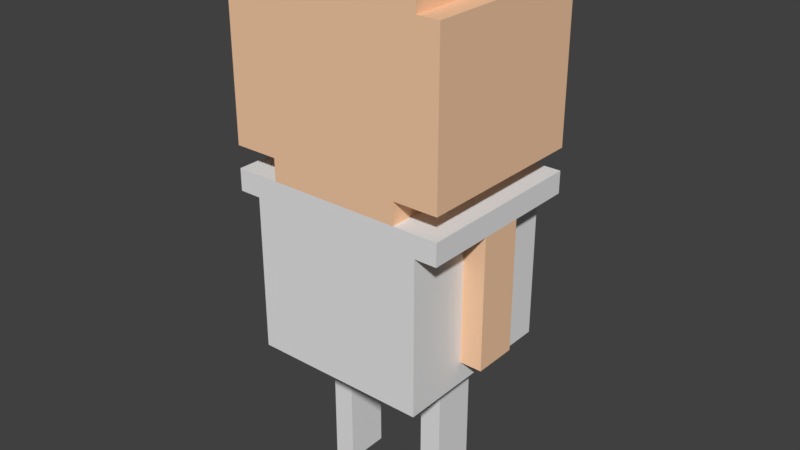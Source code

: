 # Source: cresta.blend  (saved by Blender 2.79.0; exported with 4.5.12 LTS)
import bpy
from mathutils import Matrix  # noqa: F401  (used for matrix-valued properties, if any)

bpy.ops.wm.read_factory_settings(use_empty=True)
scene = bpy.context.scene
scene.name = 'Scene'

# ---- collections
col_collection_1 = bpy.data.collections.new('Collection 1'); scene.collection.children.link(col_collection_1)

# ---- materials (node trees are filled in below, after node groups)
mat_skin = bpy.data.materials.new('Skin')
mat_skin.alpha_threshold = 0.0
mat_skin.use_transparent_shadow = False
mat_skin.diffuse_color = (0.9387, 0.5972, 0.3763, 1.0)
mat_skin.roughness = 0.5

# ---- material node trees

# ---- world
world_world = bpy.data.worlds.new('World'); scene.world = world_world
world_world.color = (0.05088, 0.05088, 0.05088)
world_world.use_sun_shadow = False
world_world.sun_shadow_jitter_overblur = 0.0
world_world.cycles.sampling_method = 'MANUAL'

# ---- meshes
me_plane_003 = bpy.data.meshes.new('Plane.003')
me_plane_003.from_pydata([(-0.4061, -1.276e-05, 0.0), (0.09393, -1.276e-05, 0.0), (-0.4061, 0.8, 0.0), (0.09393, 0.8, 0.0), (0.09393, -1.276e-05, 0.0), (0.09393, 0.8, 0.0), (0.09393, -1.276e-05, 0.0), (0.09393, 0.8, 0.0), (0.1939, -1.276e-05, 0.0), (0.1939, 0.8, 0.0), (0.1939, -1.276e-05, 0.1), (0.1939, 0.8, 0.1), (0.3939, -1.276e-05, 0.1), (0.3939, 0.8, 0.1), (0.3939, -1.276e-05, 0.8), (0.3939, 0.8, 0.8), (0.2939, -1.276e-05, 0.8), (0.2939, 0.8, 0.8), (0.2939, -1.276e-05, 0.9), (0.2939, 0.8, 0.9), (0.1939, -1.276e-05, 0.9), (0.1939, 0.8, 0.9), (0.1939, -1.276e-05, 1.0), (0.1939, 0.8, 1.0), (-0.4061, -1.276e-05, 1.0), (-0.4061, 0.8, 1.0), (-0.4061, -1.276e-05, 0.9), (-0.4061, 0.8, 0.9), (-0.5061, -1.276e-05, 0.9), (-0.5061, 0.8, 0.9), (-0.5061, -1.276e-05, 0.8), (-0.5061, 0.8, 0.8), (-0.6061, -1.276e-05, 0.8), (-0.6061, 0.8, 0.8), (-0.6061, -1.276e-05, 0.1), (-0.6061, 0.8, 0.1), (-0.4061, -1.276e-05, 0.1), (-0.4061, 0.8, 0.1), (-0.4061, -1.276e-05, 0.0), (-0.4061, 0.8, 0.0)], [], [(0, 1, 3, 2), (3, 1, 4, 5), (5, 4, 6, 7), (7, 6, 8, 9), (9, 8, 10, 11), (11, 10, 12, 13), (13, 12, 14, 15), (15, 14, 16, 17), (17, 16, 18, 19), (19, 18, 20, 21), (21, 20, 22, 23), (23, 22, 24, 25), (25, 24, 26, 27), (27, 26, 28, 29), (29, 28, 30, 31), (31, 30, 32, 33), (33, 32, 34, 35), (35, 34, 36, 37), (37, 36, 38, 39), (12, 34, 32, 14), (8, 38, 36, 10), (20, 26, 24, 22), (16, 30, 28, 18), (23, 25, 27, 21), (19, 29, 31, 17), (15, 33, 35, 13), (11, 37, 39, 9)])
_uv = me_plane_003.uv_layers.new(name='UVMap')
_uv.uv.foreach_set('vector', [0.7917, 0.6667, 0.5833, 0.6667, 0.5833, 0.3333, 0.7917, 0.3333, 0.0, 0.0, 0.0, 0.0, 0.0, 0.0, 0.0, 0.0, 0.5833, 1.0, 0.5833, 0.6667, 0.5833, 0.6667, 0.5833, 1.0, 0.5833, 1.0, 0.5833, 0.6667, 0.625, 0.6667, 0.625, 1.0, 0.9583, 0.3333, 0.9583, 0.6667, 0.9167, 0.6667, 0.9167, 0.3333, 0.7917, 0.6667, 0.7917, 0.3333, 0.875, 0.3333, 0.875, 0.6667, 0.2917, 0.4167, 0.2917, 0.75, 1.242e-07, 0.75, 0.0, 0.4167, 0.75, 0.6667, 0.75, 1.0, 0.7083, 1.0, 0.7083, 0.6667, 0.9583, 0.0, 0.9583, 0.3333, 0.9167, 0.3333, 0.9167, 2.484e-08, 0.7083, 0.6667, 0.7083, 1.0, 0.6667, 1.0, 0.6667, 0.6667, 1.0, 0.0, 1.0, 0.3333, 0.9583, 0.3333, 0.9583, 2.484e-08, 0.8333, 0.0, 0.8333, 0.3333, 0.5833, 0.3333, 0.5833, 4.967e-08, 0.875, 1.0, 0.875, 0.6667, 0.9167, 0.6667, 0.9167, 1.0, 0.7917, 0.6667, 0.7917, 1.0, 0.75, 1.0, 0.75, 0.6667, 0.9583, 0.6667, 0.9583, 0.3333, 1.0, 0.3333, 1.0, 0.6667, 0.6667, 0.6667, 0.6667, 1.0, 0.625, 1.0, 0.625, 0.6667, 0.2917, 0.75, 0.2917, 0.4167, 0.5833, 0.4167, 0.5833, 0.75, 0.8333, 0.3333, 0.8333, 1.987e-08, 0.9167, 0.0, 0.9167, 0.3333, 0.9167, 1.0, 0.9167, 0.6667, 0.9583, 0.6667, 0.9583, 1.0, 1.242e-07, 0.4167, 0.0, 7.451e-08, 0.2917, 0.0, 0.2917, 0.4167, 0.125, 0.75, 0.125, 1.0, 0.08333, 1.0, 0.08333, 0.75, 0.125, 1.0, 0.125, 0.75, 0.1667, 0.75, 0.1667, 1.0, 0.8333, 0.6667, 0.8333, 1.0, 0.7917, 1.0, 0.7917, 0.6667, 0.08333, 0.75, 0.08333, 1.0, 0.04167, 1.0, 0.04167, 0.75, 0.9167, 0.3333, 0.9167, 0.6667, 0.875, 0.6667, 0.875, 0.3333, 0.2917, 0.4167, 0.2917, 2.484e-08, 0.5833, 0.0, 0.5833, 0.4167, 0.04167, 0.75, 0.04167, 1.0, 1.162e-07, 1.0, 0.0, 0.75])
me_plane_003.materials.append(mat_skin)
me_plane_003.use_remesh_preserve_volume = False
me_plane_003.use_remesh_preserve_attributes = False
me_plane_003.use_mirror_vertex_groups = False
me_plane_003.update()
me_plane_007 = bpy.data.meshes.new('Plane.007')
me_plane_007.from_pydata([(-1.0, -1.0, 0.0), (0.0, -1.0, 0.0), (-1.0, 1.0, 0.0), (0.0, 1.0, 0.0), (0.0, -1.0, -6.0), (0.0, 1.0, -6.0), (-1.0, -1.0, -6.0), (-1.0, 1.0, -6.0)], [], [(0, 1, 3, 2), (3, 1, 4, 5), (5, 4, 6, 7), (2, 7, 6, 0), (3, 5, 7, 2), (0, 6, 4, 1)])
me_plane_007.materials.append(mat_skin)
me_plane_007.use_remesh_preserve_volume = False
me_plane_007.use_remesh_preserve_attributes = False
me_plane_007.use_mirror_vertex_groups = False
me_plane_007.update()
me_plane_006 = bpy.data.meshes.new('Plane.006')
me_plane_006.from_pydata([(-1.0, -1.0, 0.0), (0.0, -1.0, 0.0), (-1.0, 1.0, 0.0), (0.0, 1.0, 0.0), (0.0, -1.0, -6.0), (0.0, 1.0, -6.0), (-1.0, -1.0, -6.0), (-1.0, 1.0, -6.0)], [], [(0, 1, 3, 2), (3, 1, 4, 5), (5, 4, 6, 7), (2, 7, 6, 0), (3, 5, 7, 2), (0, 6, 4, 1)])
me_plane_006.materials.append(mat_skin)
me_plane_006.use_remesh_preserve_volume = False
me_plane_006.use_remesh_preserve_attributes = False
me_plane_006.use_mirror_vertex_groups = False
me_plane_006.update()
me_plane_005 = bpy.data.meshes.new('Plane.005')
me_plane_005.from_pydata([(-1.0, -1.0, 0.0), (0.0, -1.0, 0.0), (-1.0, 1.0, 0.0), (0.0, 1.0, 0.0), (0.0, -1.0, -7.0), (0.0, 1.0, -7.0), (-1.0, -1.0, -7.0), (-1.0, 1.0, -7.0)], [], [(0, 1, 3, 2), (3, 1, 4, 5), (5, 4, 6, 7), (2, 7, 6, 0), (3, 5, 7, 2), (0, 6, 4, 1)])
_uv = me_plane_005.uv_layers.new(name='UVMap')
_uv.uv.foreach_set('vector', [0.8571, 0.2857, 1.0, 0.2857, 1.0, 0.5714, 0.8571, 0.5714, 0.2858, -1.091e-05, 0.5715, 1.091e-05, 0.5714, 1.0, 0.2857, 1.0, 1.0, 0.0, 1.0, 0.2857, 0.8571, 0.2857, 0.8571, 1.703e-08, 0.2857, 0.0, 0.2857, 1.0, 4.683e-07, 1.0, 0.0, 1.328e-07, 0.8571, 0.0, 0.8571, 1.0, 0.7143, 1.0, 0.7143, 2.157e-08, 0.7143, 0.0, 0.7143, 1.0, 0.5714, 1.0, 0.5714, 5.563e-08])
me_plane_005.use_remesh_preserve_volume = False
me_plane_005.use_remesh_preserve_attributes = False
me_plane_005.use_mirror_vertex_groups = False
me_plane_005.update()
me_plane_002 = bpy.data.meshes.new('Plane.002')
me_plane_002.from_pydata([(-1.0, -1.0, 0.0), (0.0, -1.0, 0.0), (-1.0, 1.0, 0.0), (0.0, 1.0, 0.0), (0.0, -1.0, -7.0), (0.0, 1.0, -7.0), (-1.0, -1.0, -7.0), (-1.0, 1.0, -7.0)], [], [(0, 1, 3, 2), (3, 1, 4, 5), (5, 4, 6, 7), (2, 7, 6, 0), (3, 5, 7, 2), (0, 6, 4, 1)])
_uv = me_plane_002.uv_layers.new(name='UVMap')
_uv.uv.foreach_set('vector', [0.8571, 0.2857, 1.0, 0.2857, 1.0, 0.5714, 0.8571, 0.5714, 0.2857, 1.788e-07, 0.5714, -1.788e-07, 0.5714, 1.0, 0.2857, 1.0, 1.0, 0.0, 1.0, 0.2857, 0.8571, 0.2857, 0.8571, 1.703e-08, 0.2857, 0.0, 0.2857, 1.0, 4.683e-07, 1.0, 0.0, 1.328e-07, 0.8571, 0.0, 0.8571, 1.0, 0.7143, 1.0, 0.7143, 2.157e-08, 0.7143, 0.0, 0.7143, 1.0, 0.5714, 1.0, 0.5714, 5.563e-08])
me_plane_002.use_remesh_preserve_volume = False
me_plane_002.use_remesh_preserve_attributes = False
me_plane_002.use_mirror_vertex_groups = False
me_plane_002.update()
me_plane_001 = bpy.data.meshes.new('Plane.001')
me_plane_001.from_pydata([(-0.5, -1.0, 0.0), (0.5, -1.0, 0.0), (-0.5, 1.0, 0.0), (0.5, 1.0, 0.0), (0.5, -1.0, -0.1), (0.5, 1.0, -0.1), (0.4, -1.0, -0.1), (0.4, 1.0, -0.1), (0.4, -1.0, -0.8), (0.4, 1.0, -0.8), (-0.4, -1.0, -0.8), (-0.4, 1.0, -0.8), (-0.4, -1.0, -0.1), (-0.4, 1.0, -0.1), (-0.5, -1.0, -0.1), (-0.5, 1.0, -0.1)], [], [(0, 1, 3, 2), (3, 1, 4, 5), (5, 4, 6, 7), (7, 6, 8, 9), (9, 8, 10, 11), (11, 10, 12, 13), (13, 12, 14, 15), (2, 15, 14, 0), (0, 14, 4, 1), (6, 12, 10, 8), (2, 3, 5, 15), (9, 11, 13, 7)])
_uv = me_plane_001.uv_layers.new(name='UVMap')
_uv.uv.foreach_set('vector', [0.0, 9.934e-08, 0.2778, 0.0, 0.2778, 0.6667, 1.407e-07, 0.6667, 0.9722, 0.0, 0.9722, 0.6667, 0.9444, 0.6667, 0.9444, 3.974e-08, 0.9444, 0.0, 0.9444, 0.6667, 0.9167, 0.6667, 0.9167, 3.974e-08, 0.8889, 0.0, 0.8889, 0.6667, 0.6944, 0.6667, 0.6944, 0.0, 0.5, 0.0, 0.5, 0.6667, 0.2778, 0.6667, 0.2778, 9.934e-08, 0.6944, 0.0, 0.6944, 0.6667, 0.5, 0.6667, 0.5, 1.192e-07, 0.9722, 0.6667, 0.9722, 0.0, 1.0, 0.0, 1.0, 0.6667, 0.8889, 0.0, 0.9167, 0.0, 0.9167, 0.6667, 0.8889, 0.6667, 0.4167, 1.0, 0.3889, 1.0, 0.3889, 0.6667, 0.4167, 0.6667, 0.3889, 0.6994, 0.3889, 0.9661, 0.1944, 0.9661, 0.1944, 0.6994, 0.4167, 1.0, 0.4167, 0.6667, 0.4444, 0.6667, 0.4444, 1.0, 0.6392, 0.6994, 0.6392, 0.9661, 0.4448, 0.9661, 0.4447, 0.6994])
me_plane_001.use_remesh_preserve_volume = False
me_plane_001.use_remesh_preserve_attributes = False
me_plane_001.use_mirror_vertex_groups = False
me_plane_001.update()

# ---- objects
ob_cabeza = bpy.data.objects.new('cabeza', me_plane_003)
ob_arm_r = bpy.data.objects.new('arm.r', me_plane_007)
ob_arm_l = bpy.data.objects.new('arm.l', me_plane_006)
ob_leg_l = bpy.data.objects.new('leg.l', me_plane_005)
ob_leg_r = bpy.data.objects.new('leg.r', me_plane_002)
ob_body = bpy.data.objects.new('body', me_plane_001)

# ---- transforms, parenting, visibility, modifiers, constraints
ob_cabeza.location = (0.1061, -0.4, 0.0)
ob_cabeza.lineart.crease_threshold = 0.0
ob_arm_r.location = (-0.4, 0.0, -0.1)
ob_arm_r.scale = (0.1, 0.1, 0.1)
ob_arm_r.lineart.crease_threshold = 0.0
ob_arm_l.location = (0.5, 0.0, -0.1)
ob_arm_l.scale = (0.1, 0.1, 0.1)
ob_arm_l.lineart.crease_threshold = 0.0
ob_leg_l.location = (0.3, 0.0, -0.8)
ob_leg_l.scale = (0.1, 0.1, 0.1)
ob_leg_l.lineart.crease_threshold = 0.0
ob_leg_r.location = (-0.2, 0.0, -0.8)
ob_leg_r.scale = (0.1, 0.1, 0.1)
ob_leg_r.lineart.crease_threshold = 0.0
ob_body.location = (0.0, 0.0, 0.0)
ob_body.scale = (1.0, 0.4, 1.0)
ob_body.lineart.crease_threshold = 0.0

# ---- collection membership
col_collection_1.objects.link(ob_cabeza)
col_collection_1.objects.link(ob_arm_r)
col_collection_1.objects.link(ob_arm_l)
col_collection_1.objects.link(ob_leg_l)
col_collection_1.objects.link(ob_leg_r)
col_collection_1.objects.link(ob_body)

# ---- scene / render settings (as saved in the file)
scene.frame_start = 1; scene.frame_end = 250; scene.frame_set(1)
scene.render.engine = 'BLENDER_EEVEE_NEXT'
scene.render.resolution_percentage = 50
scene.render.dither_intensity = 0.0
scene.cycles.use_denoising = False
scene.cycles.samples = 128
scene.cycles.sampling_pattern = 'TABULATED_SOBOL'
scene.cycles.use_adaptive_sampling = False
scene.cycles.use_light_tree = False
scene.cycles.blur_glossy = 0.0
scene.cycles.sample_clamp_indirect = 0.0
scene.view_settings.view_transform = 'Standard'
bpy.context.view_layer.update()

# ---- added for rendering (the .blend has no active camera and no usable light): camera, sun
cam_auto = bpy.data.cameras.new('AutoCamera')
cam_auto.lens = 50.0
cam_auto.sensor_width = 36.0
cam_auto.clip_end = 1000.0
ob_auto_camera = bpy.data.objects.new('AutoCamera', cam_auto)
scene.collection.objects.link(ob_auto_camera)
ob_auto_camera.location = (2.59888, -3.11865, 1.8291)
ob_auto_camera.rotation_euler = (1.09748, -7.21219e-08, 0.694738)
scene.camera = ob_auto_camera
light_auto_sun = bpy.data.lights.new('AutoSun', 'SUN')
light_auto_sun.energy = 3.0
light_auto_sun.angle = 0.0523599
ob_auto_sun = bpy.data.objects.new('AutoSun', light_auto_sun)
scene.collection.objects.link(ob_auto_sun)
ob_auto_sun.rotation_euler = (0.872665, 0.174533, 0.523599)
bpy.context.view_layer.update()
